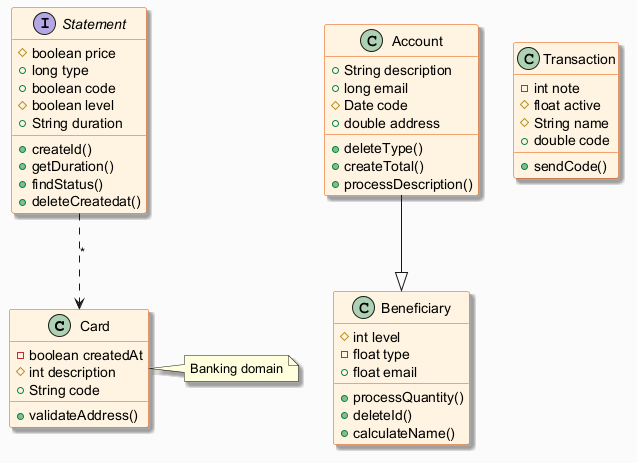

The diagram above was rendered by PlantUML. Its source (embedded in the PNG):
@startuml
skinparam backgroundColor #FAFAFA
skinparam classBackgroundColor #FFF3E0
skinparam classBorderColor #E65100
skinparam shadowing true
class Card {
  -boolean createdAt
  #int description
  +String code
  +validateAddress()
}
interface Statement {
  #boolean price
  +long type
  +boolean code
  #boolean level
  +String duration
  +createId()
  +getDuration()
  +findStatus()
  +deleteCreatedat()
}
class Account {
  +String description
  +long email
  #Date code
  +double address
  +deleteType()
  +createTotal()
  +processDescription()
}
class Beneficiary {
  #int level
  -float type
  +float email
  +processQuantity()
  +deleteId()
  +calculateName()
}
class Transaction {
  -int note
  #float active
  #String name
  +double code
  +sendCode()
}
Statement ..> Card : "*"
Account --|> Beneficiary
note right of Card : Banking domain
@enduml